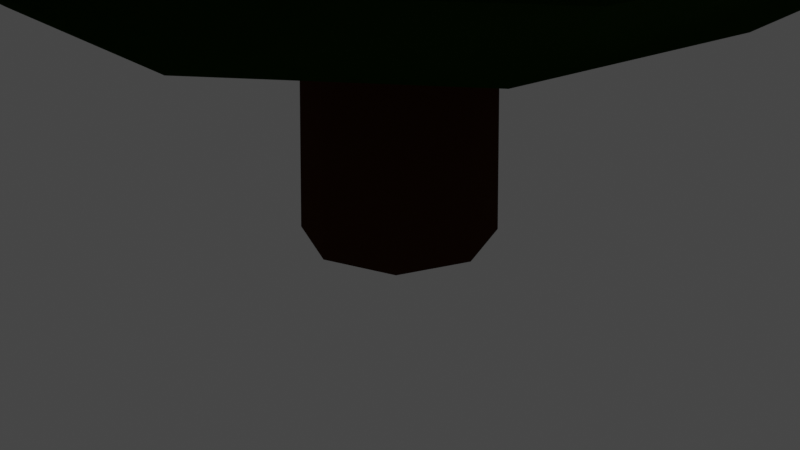 # Source: tree3.blend  (saved by Blender 2.90.8; exported with 4.5.12 LTS)
import bpy
from mathutils import Matrix  # noqa: F401  (used for matrix-valued properties, if any)

bpy.ops.wm.read_factory_settings(use_empty=True)
scene = bpy.context.scene
scene.name = 'Scene'

# ---- collections
col_collection = bpy.data.collections.new('Collection'); scene.collection.children.link(col_collection)

# ---- materials (node trees are filled in below, after node groups)
mat_wood = bpy.data.materials.new('wood')
mat_wood.use_transparent_shadow = False
mat_leaf = bpy.data.materials.new('leaf')
mat_leaf.use_transparent_shadow = False

# ---- material node trees
mat_wood.use_nodes = True; mat_wood.node_tree.nodes.clear()
_N = mat_wood.node_tree.nodes; _L = mat_wood.node_tree.links
n0 = _N.new('ShaderNodeOutputMaterial'); n0.name = 'Material Output'; n0.location = (300, 300)
n1 = _N.new('ShaderNodeBsdfDiffuse'); n1.name = 'Diffuse BSDF'; n1.location = (10, 300)
n1.inputs[0].default_value = (0.04696, 0.01568, 0.007873, 1.0)
n1.inputs[1].default_value = 0.5
_L.new(n1.outputs[0], n0.inputs[0])
n0.is_active_output = True
mat_leaf.use_nodes = True; mat_leaf.node_tree.nodes.clear()
_N = mat_leaf.node_tree.nodes; _L = mat_leaf.node_tree.links
n0 = _N.new('ShaderNodeOutputMaterial'); n0.name = 'Material Output'; n0.location = (300, 300)
n1 = _N.new('ShaderNodeBsdfDiffuse'); n1.name = 'Diffuse BSDF'; n1.location = (10, 300)
n1.inputs[0].default_value = (0.0132, 0.04445, 0.006737, 1.0)
n1.inputs[1].default_value = 0.5
_L.new(n1.outputs[0], n0.inputs[0])
n0.is_active_output = True

# ---- world
world_world = bpy.data.worlds.new('World'); scene.world = world_world
world_world.use_nodes = True; world_world.node_tree.nodes.clear()
_N = world_world.node_tree.nodes; _L = world_world.node_tree.links
n0 = _N.new('ShaderNodeOutputWorld'); n0.name = 'World Output'; n0.location = (300, 300)
n1 = _N.new('ShaderNodeBackground'); n1.name = 'Background'; n1.location = (10, 300)
n1.inputs[0].default_value = (0.05088, 0.05088, 0.05088, 1.0)
_L.new(n1.outputs[0], n0.inputs[0])
n0.is_active_output = True
world_world.color = (0.05088, 0.05088, 0.05088)
world_world.use_sun_shadow = False
world_world.sun_shadow_jitter_overblur = 0.0

# ---- cameras
cam_camera = bpy.data.cameras.new('Camera')
cam_camera.clip_end = 100.0
cam_camera.ortho_scale = 7.314

# ---- lights
light_light = bpy.data.lights.new('Light', 'POINT')
light_light.transmission_factor = 0.0
light_light.energy = 1000.0
light_light.shadow_soft_size = 0.1
light_light.shadow_maximum_resolution = 0.006
light_light.use_absolute_resolution = True

# ---- meshes
me_cylinder_001 = bpy.data.meshes.new('Cylinder.001')
me_cylinder_001.from_pydata([(0.1202, 0.6197, -1.0), (0.0, 1.0, 1.0), (0.5232, 0.3532, -1.0), (0.7071, 0.7071, 1.0), (0.6197, -0.1202, -1.0), (1.0, -4.371e-08, 1.0), (0.3532, -0.5232, -1.0), (0.7071, -0.7071, 1.0), (-0.1202, -0.6197, -1.0), (-8.742e-08, -1.0, 1.0), (-0.5232, -0.3532, -1.0), (-0.7071, -0.7071, 1.0), (-0.6197, 0.1202, -1.0), (-1.0, 1.192e-08, 1.0), (-0.3532, 0.5232, -1.0), (-0.7071, 0.7071, 1.0), (-0.09014, 3.378, 0.5923), (2.081, 2.587, 0.5923), (3.236, 0.5865, 0.5923), (2.835, -1.689, 0.5923), (1.065, -3.174, 0.5923), (-1.245, -3.174, 0.5923), (-3.015, -1.689, 0.5923), (-3.417, 0.5865, 0.5923), (-2.261, 2.587, 0.5923), (-0.09014, 0.0, -1.044), (-0.09014, 4.801, 0.4482), (2.996, 3.678, 0.4482), (4.638, 0.8338, 0.4482), (4.068, -2.401, 0.4482), (1.552, -4.512, 0.4482), (-1.732, -4.512, 0.4482), (-4.248, -2.401, 0.4482), (-4.819, 0.8338, 0.4482), (-3.176, 3.678, 0.4482), (-0.09014, 3.378, 0.5923), (2.081, 2.587, 0.5923), (3.236, 0.5865, 0.5923), (2.835, -1.689, 0.5923), (1.065, -3.174, 0.5923), (-1.245, -3.174, 0.5923), (-3.015, -1.689, 0.5923), (-3.417, 0.5865, 0.5923), (-2.261, 2.587, 0.5923), (-0.09014, 0.0, -1.044), (-0.09014, 4.801, 0.4482), (2.996, 3.678, 0.4482), (4.638, 0.8338, 0.4482), (4.068, -2.401, 0.4482), (1.552, -4.512, 0.4482), (-1.732, -4.512, 0.4482), (-4.248, -2.401, 0.4482), (-4.819, 0.8338, 0.4482), (-3.176, 3.678, 0.4482), (-0.09014, 3.231, 0.2809), (1.987, 2.475, 0.2809), (3.092, 0.5611, 0.2809), (2.708, -1.616, 0.2809), (1.015, -3.036, 0.2809), (-1.195, -3.036, 0.2809), (-2.888, -1.616, 0.2809), (-3.272, 0.5611, 0.2809), (-2.167, 2.475, 0.2809), (-0.09014, 0.0, -1.284), (-0.09014, 4.593, 0.143), (2.862, 3.518, 0.143), (4.433, 0.7976, 0.143), (3.887, -2.296, 0.143), (1.481, -4.316, 0.143), (-1.661, -4.316, 0.143), (-4.068, -2.296, 0.143), (-4.613, 0.7976, 0.143), (-3.042, 3.518, 0.143), (-0.09014, 3.001, -0.0755), (1.674, 2.299, -0.0755), (2.613, 0.5212, -0.0755), (2.287, -1.501, -0.0755), (0.8486, -2.82, -0.0755), (-1.029, -2.82, -0.0755), (-2.467, -1.501, -0.0755), (-2.793, 0.5212, -0.0755), (-1.854, 2.299, -0.0755), (-0.09014, 0.0, -1.223), (-0.09014, 4.266, -0.1766), (2.418, 3.268, -0.1766), (3.752, 0.7409, -0.1766), (3.289, -2.133, -0.1766), (1.244, -4.009, -0.1766), (-1.425, -4.009, -0.1766), (-3.469, -2.133, -0.1766), (-3.933, 0.7409, -0.1766), (-2.598, 3.268, -0.1766)], [], [(0, 1, 3, 2), (2, 3, 5, 4), (4, 5, 7, 6), (6, 7, 9, 8), (8, 9, 11, 10), (10, 11, 13, 12), (3, 1, 15, 13, 11, 9, 7, 5), (12, 13, 15, 14), (14, 15, 1, 0), (0, 2, 4, 6, 8, 10, 12, 14), (26, 25, 27), (27, 25, 28), (28, 25, 29), (29, 25, 30), (30, 25, 31), (31, 25, 32), (32, 25, 33), (16, 17, 18, 19, 20, 21, 22, 23, 24), (33, 25, 34), (34, 25, 26), (17, 16, 26, 27), (18, 17, 27, 28), (19, 18, 28, 29), (20, 19, 29, 30), (21, 20, 30, 31), (22, 21, 31, 32), (23, 22, 32, 33), (24, 23, 33, 34), (16, 24, 34, 26), (45, 44, 46), (46, 44, 47), (47, 44, 48), (48, 44, 49), (49, 44, 50), (50, 44, 51), (51, 44, 52), (35, 36, 37, 38, 39, 40, 41, 42, 43), (52, 44, 53), (53, 44, 45), (36, 35, 45, 46), (37, 36, 46, 47), (38, 37, 47, 48), (39, 38, 48, 49), (40, 39, 49, 50), (41, 40, 50, 51), (42, 41, 51, 52), (43, 42, 52, 53), (35, 43, 53, 45), (64, 63, 65), (65, 63, 66), (66, 63, 67), (67, 63, 68), (68, 63, 69), (69, 63, 70), (70, 63, 71), (54, 55, 56, 57, 58, 59, 60, 61, 62), (71, 63, 72), (72, 63, 64), (55, 54, 64, 65), (56, 55, 65, 66), (57, 56, 66, 67), (58, 57, 67, 68), (59, 58, 68, 69), (60, 59, 69, 70), (61, 60, 70, 71), (62, 61, 71, 72), (54, 62, 72, 64), (83, 82, 84), (84, 82, 85), (85, 82, 86), (86, 82, 87), (87, 82, 88), (88, 82, 89), (89, 82, 90), (73, 74, 75, 76, 77, 78, 79, 80, 81), (90, 82, 91), (91, 82, 83), (74, 73, 83, 84), (75, 74, 84, 85), (76, 75, 85, 86), (77, 76, 86, 87), (78, 77, 87, 88), (79, 78, 88, 89), (80, 79, 89, 90), (81, 80, 90, 91), (73, 81, 91, 83)])
me_cylinder_001.polygons.foreach_set('material_index', [0, 0, 0, 0, 0, 0, 0, 0, 0, 0, 1, 1, 1, 1, 1, 1, 1, 1, 1, 1, 1, 1, 1, 1, 1, 1, 1, 1, 1, 1, 1, 1, 1, 1, 1, 1, 1, 1, 1, 1, 1, 1, 1, 1, 1, 1, 1, 1, 1, 1, 1, 1, 1, 1, 1, 1, 1, 1, 1, 1, 1, 1, 1, 1, 1, 1, 1, 1, 1, 1, 1, 1, 1, 1, 1, 1, 1, 1, 1, 1, 1, 1, 1, 1, 1, 1])
_uv = me_cylinder_001.uv_layers.new(name='UVMap')
_uv.uv.foreach_set('vector', [1.0, 0.5, 1.0, 1.0, 0.875, 1.0, 0.875, 0.5, 0.875, 0.5, 0.875, 1.0, 0.75, 1.0, 0.75, 0.5, 0.75, 0.5, 0.75, 1.0, 0.625, 1.0, 0.625, 0.5, 0.625, 0.5, 0.625, 1.0, 0.5, 1.0, 0.5, 0.5, 0.5, 0.5, 0.5, 1.0, 0.375, 1.0, 0.375, 0.5, 0.375, 0.5, 0.375, 1.0, 0.25, 1.0, 0.25, 0.5, 0.4197, 0.4197, 0.25, 0.49, 0.08029, 0.4197, 0.01, 0.25, 0.08029, 0.08029, 0.25, 0.01, 0.4197, 0.08029, 0.49, 0.25, 0.25, 0.5, 0.25, 1.0, 0.125, 1.0, 0.125, 0.5, 0.125, 0.5, 0.125, 1.0, 0.0, 1.0, 0.0, 0.5, 0.75, 0.49, 0.9197, 0.4197, 0.99, 0.25, 0.9197, 0.08029, 0.75, 0.01, 0.5803, 0.08029, 0.51, 0.25, 0.5803, 0.4197, 0.25, 0.49, 0.25, 0.25, 0.4043, 0.4339, 0.4043, 0.4339, 0.25, 0.25, 0.4864, 0.2917, 0.4864, 0.2917, 0.25, 0.25, 0.4578, 0.13, 0.4578, 0.13, 0.25, 0.25, 0.3321, 0.02447, 0.3321, 0.02447, 0.25, 0.25, 0.1679, 0.02447, 0.1679, 0.02447, 0.25, 0.25, 0.04215, 0.13, 0.04215, 0.13, 0.25, 0.25, 0.01365, 0.2917, 0.75, 0.4188, 0.8585, 0.3793, 0.9163, 0.2793, 0.8962, 0.1656, 0.8077, 0.09135, 0.6923, 0.09135, 0.6038, 0.1656, 0.5837, 0.2793, 0.6415, 0.3793, 0.01365, 0.2917, 0.25, 0.25, 0.09573, 0.4339, 0.09573, 0.4339, 0.25, 0.25, 0.25, 0.49, 0.8585, 0.3793, 0.75, 0.4188, 0.75, 0.49, 0.9043, 0.4339, 0.9163, 0.2793, 0.8585, 0.3793, 0.9043, 0.4339, 0.9864, 0.2917, 0.8962, 0.1656, 0.9163, 0.2793, 0.9864, 0.2917, 0.9578, 0.13, 0.8077, 0.09135, 0.8962, 0.1656, 0.9578, 0.13, 0.8321, 0.02447, 0.6923, 0.09135, 0.8077, 0.09135, 0.8321, 0.02447, 0.6679, 0.02447, 0.6038, 0.1656, 0.6923, 0.09135, 0.6679, 0.02447, 0.5422, 0.13, 0.5837, 0.2793, 0.6038, 0.1656, 0.5422, 0.13, 0.5136, 0.2917, 0.6415, 0.3793, 0.5837, 0.2793, 0.5136, 0.2917, 0.5957, 0.4339, 0.75, 0.4188, 0.6415, 0.3793, 0.5957, 0.4339, 0.75, 0.49, 0.25, 0.49, 0.25, 0.25, 0.4043, 0.4339, 0.4043, 0.4339, 0.25, 0.25, 0.4864, 0.2917, 0.4864, 0.2917, 0.25, 0.25, 0.4578, 0.13, 0.4578, 0.13, 0.25, 0.25, 0.3321, 0.02447, 0.3321, 0.02447, 0.25, 0.25, 0.1679, 0.02447, 0.1679, 0.02447, 0.25, 0.25, 0.04215, 0.13, 0.04215, 0.13, 0.25, 0.25, 0.01365, 0.2917, 0.75, 0.4188, 0.8585, 0.3793, 0.9163, 0.2793, 0.8962, 0.1656, 0.8077, 0.09135, 0.6923, 0.09135, 0.6038, 0.1656, 0.5837, 0.2793, 0.6415, 0.3793, 0.01365, 0.2917, 0.25, 0.25, 0.09573, 0.4339, 0.09573, 0.4339, 0.25, 0.25, 0.25, 0.49, 0.8585, 0.3793, 0.75, 0.4188, 0.75, 0.49, 0.9043, 0.4339, 0.9163, 0.2793, 0.8585, 0.3793, 0.9043, 0.4339, 0.9864, 0.2917, 0.8962, 0.1656, 0.9163, 0.2793, 0.9864, 0.2917, 0.9578, 0.13, 0.8077, 0.09135, 0.8962, 0.1656, 0.9578, 0.13, 0.8321, 0.02447, 0.6923, 0.09135, 0.8077, 0.09135, 0.8321, 0.02447, 0.6679, 0.02447, 0.6038, 0.1656, 0.6923, 0.09135, 0.6679, 0.02447, 0.5422, 0.13, 0.5837, 0.2793, 0.6038, 0.1656, 0.5422, 0.13, 0.5136, 0.2917, 0.6415, 0.3793, 0.5837, 0.2793, 0.5136, 0.2917, 0.5957, 0.4339, 0.75, 0.4188, 0.6415, 0.3793, 0.5957, 0.4339, 0.75, 0.49, 0.25, 0.49, 0.25, 0.25, 0.4043, 0.4339, 0.4043, 0.4339, 0.25, 0.25, 0.4864, 0.2917, 0.4864, 0.2917, 0.25, 0.25, 0.4578, 0.13, 0.4578, 0.13, 0.25, 0.25, 0.3321, 0.02447, 0.3321, 0.02447, 0.25, 0.25, 0.1679, 0.02447, 0.1679, 0.02447, 0.25, 0.25, 0.04215, 0.13, 0.04215, 0.13, 0.25, 0.25, 0.01365, 0.2917, 0.75, 0.4188, 0.8585, 0.3793, 0.9163, 0.2793, 0.8962, 0.1656, 0.8077, 0.09135, 0.6923, 0.09135, 0.6038, 0.1656, 0.5837, 0.2793, 0.6415, 0.3793, 0.01365, 0.2917, 0.25, 0.25, 0.09573, 0.4339, 0.09573, 0.4339, 0.25, 0.25, 0.25, 0.49, 0.8585, 0.3793, 0.75, 0.4188, 0.75, 0.49, 0.9043, 0.4339, 0.9163, 0.2793, 0.8585, 0.3793, 0.9043, 0.4339, 0.9864, 0.2917, 0.8962, 0.1656, 0.9163, 0.2793, 0.9864, 0.2917, 0.9578, 0.13, 0.8077, 0.09135, 0.8962, 0.1656, 0.9578, 0.13, 0.8321, 0.02447, 0.6923, 0.09135, 0.8077, 0.09135, 0.8321, 0.02447, 0.6679, 0.02447, 0.6038, 0.1656, 0.6923, 0.09135, 0.6679, 0.02447, 0.5422, 0.13, 0.5837, 0.2793, 0.6038, 0.1656, 0.5422, 0.13, 0.5136, 0.2917, 0.6415, 0.3793, 0.5837, 0.2793, 0.5136, 0.2917, 0.5957, 0.4339, 0.75, 0.4188, 0.6415, 0.3793, 0.5957, 0.4339, 0.75, 0.49, 0.25, 0.49, 0.25, 0.25, 0.4043, 0.4339, 0.4043, 0.4339, 0.25, 0.25, 0.4864, 0.2917, 0.4864, 0.2917, 0.25, 0.25, 0.4578, 0.13, 0.4578, 0.13, 0.25, 0.25, 0.3321, 0.02447, 0.3321, 0.02447, 0.25, 0.25, 0.1679, 0.02447, 0.1679, 0.02447, 0.25, 0.25, 0.04215, 0.13, 0.04215, 0.13, 0.25, 0.25, 0.01365, 0.2917, 0.75, 0.4188, 0.8585, 0.3793, 0.9163, 0.2793, 0.8962, 0.1656, 0.8077, 0.09135, 0.6923, 0.09135, 0.6038, 0.1656, 0.5837, 0.2793, 0.6415, 0.3793, 0.01365, 0.2917, 0.25, 0.25, 0.09573, 0.4339, 0.09573, 0.4339, 0.25, 0.25, 0.25, 0.49, 0.8585, 0.3793, 0.75, 0.4188, 0.75, 0.49, 0.9043, 0.4339, 0.9163, 0.2793, 0.8585, 0.3793, 0.9043, 0.4339, 0.9864, 0.2917, 0.8962, 0.1656, 0.9163, 0.2793, 0.9864, 0.2917, 0.9578, 0.13, 0.8077, 0.09135, 0.8962, 0.1656, 0.9578, 0.13, 0.8321, 0.02447, 0.6923, 0.09135, 0.8077, 0.09135, 0.8321, 0.02447, 0.6679, 0.02447, 0.6038, 0.1656, 0.6923, 0.09135, 0.6679, 0.02447, 0.5422, 0.13, 0.5837, 0.2793, 0.6038, 0.1656, 0.5422, 0.13, 0.5136, 0.2917, 0.6415, 0.3793, 0.5837, 0.2793, 0.5136, 0.2917, 0.5957, 0.4339, 0.75, 0.4188, 0.6415, 0.3793, 0.5957, 0.4339, 0.75, 0.49])
me_cylinder_001.materials.append(mat_wood)
me_cylinder_001.materials.append(mat_leaf)
me_cylinder_001.use_remesh_fix_poles = True
me_cylinder_001.use_remesh_preserve_attributes = False
me_cylinder_001.use_mirror_vertex_groups = False
me_cylinder_001.update()

# ---- objects
ob_light = bpy.data.objects.new('Light', light_light)
ob_camera = bpy.data.objects.new('Camera', cam_camera)
ob_cylinder = bpy.data.objects.new('Cylinder', me_cylinder_001)

# ---- transforms, parenting, visibility, modifiers, constraints
ob_light.location = (4.076, 1.005, 5.904)
ob_light.rotation_euler = (0.6503, 0.05522, 1.866)
ob_light.lock_rotations_4d = False
ob_light.empty_display_type = 'ARROWS'
ob_light.color = (0.0, 0.0, 0.0, 0.0)
ob_light.lineart.crease_threshold = 0.0
ob_camera.location = (7.359, -6.926, 4.958)
ob_camera.rotation_euler = (1.109, 0.0, 0.8149)
ob_camera.lock_rotations_4d = False
ob_camera.empty_display_type = 'ARROWS'
ob_camera.color = (0.0, 0.0, 0.0, 0.0)
ob_camera.display_type = 'WIRE'
ob_camera.lineart.crease_threshold = 0.0
ob_cylinder.location = (0.0, 0.0, 6.336)
ob_cylinder.scale = (1.0, 1.0, -6.437)
ob_cylinder.lineart.crease_threshold = 0.0

# ---- collection membership
col_collection.objects.link(ob_light)
col_collection.objects.link(ob_camera)
col_collection.objects.link(ob_cylinder)

# ---- scene / render settings (as saved in the file)
scene.camera = ob_camera
scene.frame_start = 1; scene.frame_end = 250; scene.frame_set(1)
scene.render.engine = 'BLENDER_EEVEE_NEXT'
scene.cycles.use_denoising = False
scene.cycles.samples = 128
scene.cycles.sampling_pattern = 'TABULATED_SOBOL'
scene.cycles.use_adaptive_sampling = False
scene.cycles.use_light_tree = False
scene.view_settings.view_transform = 'Filmic'
bpy.context.view_layer.update()
